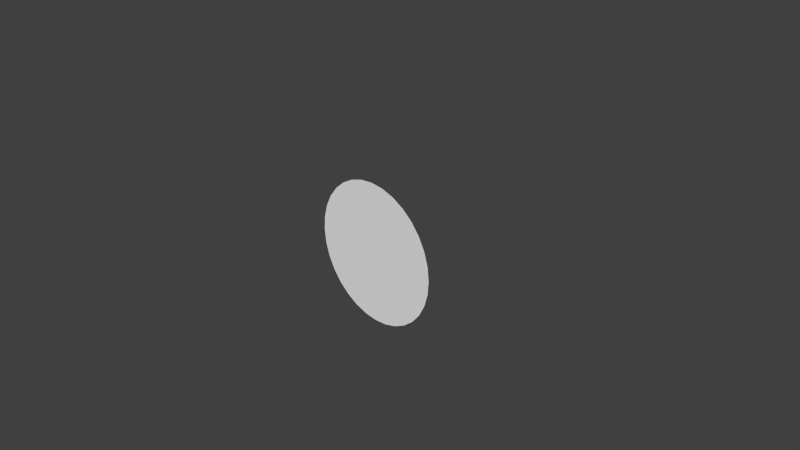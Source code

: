 # Source: planet.blend  (saved by Blender 2.76.0; exported with 4.5.12 LTS)
import bpy
from mathutils import Matrix  # noqa: F401  (used for matrix-valued properties, if any)

bpy.ops.wm.read_factory_settings(use_empty=True)
scene = bpy.context.scene
scene.name = 'Scene'

# ---- collections
col_collection_1 = bpy.data.collections.new('Collection 1'); scene.collection.children.link(col_collection_1)

# ---- world
world_world = bpy.data.worlds.new('World'); scene.world = world_world
world_world.color = (0.05088, 0.05088, 0.05088)
world_world.use_sun_shadow = False
world_world.sun_shadow_jitter_overblur = 0.0
world_world.cycles.sampling_method = 'MANUAL'
world_world.cycles.sample_map_resolution = 256

# ---- cameras
cam_camera = bpy.data.cameras.new('Camera')
cam_camera.clip_end = 100.0
cam_camera.lens = 35.0
cam_camera.sensor_width = 32.0
cam_camera.sensor_height = 18.0
cam_camera.ortho_scale = 7.314
cam_camera.dof.focus_distance = 0.0
cam_camera.dof.aperture_fstop = 128.0

# ---- meshes
me_plane = bpy.data.meshes.new('Plane')
me_plane.from_pydata([(-0.07813, -0.07813, 0.0), (0.01138, -0.09049, -5.483e-09), (-0.02621, 0.1078, 3.692e-09), (0.09544, 0.04029, 2.594e-09), (-0.06171, 0.02795, 6.373e-10), (0.06056, -0.03047, -6.658e-10)], [], [(4, 5, 3, 2), (0, 1, 5, 4)])
me_plane.use_remesh_preserve_volume = False
me_plane.use_remesh_preserve_attributes = False
me_plane.use_mirror_vertex_groups = False
me_plane.update()
me_circle = bpy.data.meshes.new('Circle')
me_circle.from_pydata([(-2.303e-07, 0.0, 7.998e-14), (-2.303e-07, 1.0, -3.258e-07), (0.1951, 0.9808, -3.025e-07), (0.3827, 0.9239, -2.676e-07), (0.5556, 0.8315, -2.224e-07), (0.7071, 0.7071, -1.686e-07), (0.8315, 0.5556, -1.083e-07), (0.9239, 0.3827, -4.393e-08), (0.9808, 0.1951, 2.217e-08), (1.0, 7.55e-08, 8.742e-08), (0.9808, -0.1951, 1.493e-07), (0.9239, -0.3827, 2.055e-07), (0.8315, -0.5556, 2.537e-07), (0.7071, -0.7071, 2.922e-07), (0.5556, -0.8315, 3.195e-07), (0.3827, -0.9239, 3.345e-07), (0.1951, -0.9808, 3.366e-07), (-5.561e-07, -1.0, 3.258e-07), (-0.1951, -0.9808, 3.025e-07), (-0.3827, -0.9239, 2.676e-07), (-0.5556, -0.8315, 2.224e-07), (-0.7071, -0.7071, 1.686e-07), (-0.8315, -0.5556, 1.083e-07), (-0.9239, -0.3827, 4.393e-08), (-0.9808, -0.1951, -2.217e-08), (-1.0, 9.656e-07, -8.742e-08), (-0.9808, 0.1951, -1.493e-07), (-0.9239, 0.3827, -2.055e-07), (-0.8315, 0.5556, -2.537e-07), (-0.7071, 0.7071, -2.922e-07), (-0.5556, 0.8315, -3.195e-07), (-0.3827, 0.9239, -3.345e-07), (-0.1951, 0.9808, -3.366e-07)], [], [(0, 1, 2), (0, 2, 3), (0, 3, 4), (0, 4, 5), (0, 5, 6), (0, 6, 7), (0, 7, 8), (0, 8, 9), (0, 9, 10), (0, 10, 11), (0, 11, 12), (0, 12, 13), (0, 13, 14), (0, 14, 15), (0, 15, 16), (0, 16, 17), (0, 17, 18), (0, 18, 19), (0, 19, 20), (0, 20, 21), (0, 21, 22), (0, 22, 23), (0, 23, 24), (0, 24, 25), (0, 25, 26), (0, 26, 27), (0, 27, 28), (0, 28, 29), (0, 29, 30), (0, 30, 31), (0, 31, 32), (0, 32, 1)])
me_circle.use_remesh_preserve_volume = False
me_circle.use_remesh_preserve_attributes = False
me_circle.use_mirror_vertex_groups = False
me_circle.update()

# ---- objects
ob_obstacle = bpy.data.objects.new('Obstacle', me_plane)
ob_planet = bpy.data.objects.new('Planet', me_circle)
ob_camera = bpy.data.objects.new('Camera', cam_camera)

# ---- transforms, parenting, visibility, modifiers, constraints
ob_obstacle.location = (0.0, 0.0, 0.0)
ob_obstacle.rotation_euler = (1.571, 0.0, 3.142)
ob_obstacle.lineart.crease_threshold = 0.0
ob_planet.location = (0.0, 0.0, 0.0)
ob_planet.rotation_euler = (1.571, -0.0, -0.0)
ob_planet.lineart.crease_threshold = 0.0
ob_camera.location = (7.481, -6.508, 5.344)
ob_camera.rotation_euler = (1.109, 0.01082, 0.8149)
ob_camera.lock_rotations_4d = False
ob_camera.empty_display_type = 'ARROWS'
ob_camera.color = (0.0, 0.0, 0.0, 0.0)
ob_camera.display_type = 'WIRE'
ob_camera.lineart.crease_threshold = 0.0

# ---- collection membership
col_collection_1.objects.link(ob_obstacle)
col_collection_1.objects.link(ob_planet)
col_collection_1.objects.link(ob_camera)

# ---- scene / render settings (as saved in the file)
scene.camera = ob_camera
scene.frame_start = 1; scene.frame_end = 250; scene.frame_set(1)
scene.render.engine = 'BLENDER_EEVEE_NEXT'
scene.render.resolution_percentage = 50
scene.render.dither_intensity = 0.0
scene.cycles.use_denoising = False
scene.cycles.samples = 10
scene.cycles.sampling_pattern = 'TABULATED_SOBOL'
scene.cycles.light_sampling_threshold = 0.0
scene.cycles.use_adaptive_sampling = False
scene.cycles.use_light_tree = False
scene.cycles.blur_glossy = 0.0
scene.cycles.pixel_filter_type = 'GAUSSIAN'
scene.cycles.sample_clamp_indirect = 0.0
scene.view_settings.view_transform = 'Standard'
bpy.context.view_layer.update()

# ---- added for rendering (the .blend has no usable light): sun
light_auto_sun = bpy.data.lights.new('AutoSun', 'SUN')
light_auto_sun.energy = 3.0
light_auto_sun.angle = 0.0523599
ob_auto_sun = bpy.data.objects.new('AutoSun', light_auto_sun)
scene.collection.objects.link(ob_auto_sun)
ob_auto_sun.rotation_euler = (0.872665, 0.174533, 0.523599)
bpy.context.view_layer.update()
